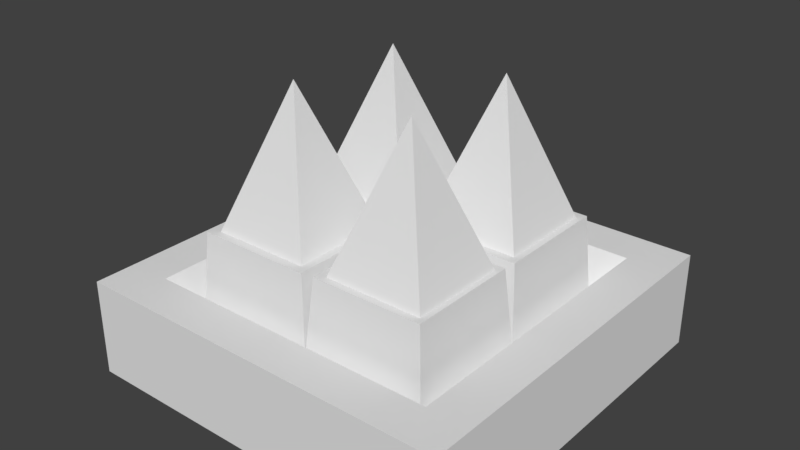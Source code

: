 # Source: Spikes.blend  (saved by Blender 2.78.0; exported with 4.5.12 LTS)
import bpy
from mathutils import Matrix  # noqa: F401  (used for matrix-valued properties, if any)

bpy.ops.wm.read_factory_settings(use_empty=True)
scene = bpy.context.scene
scene.name = 'Scene'

# ---- collections
col_collection_1 = bpy.data.collections.new('Collection 1'); scene.collection.children.link(col_collection_1)

# ---- world
world_world = bpy.data.worlds.new('World'); scene.world = world_world
world_world.color = (0.05088, 0.05088, 0.05088)
world_world.use_sun_shadow = False
world_world.sun_shadow_jitter_overblur = 0.0
world_world.cycles.sampling_method = 'MANUAL'

# ---- meshes
me_cone = bpy.data.meshes.new('Cone')
me_cone.from_pydata([(-0.5361, -0.7953, -0.7305), (0.497, -0.7953, -0.7305), (0.497, -1.828, -0.7305), (-0.01958, -1.312, 0.7305), (-0.5361, -1.828, -0.7305), (0.7855, -0.7953, -0.7305), (1.819, -0.7953, -0.7305), (1.819, -1.828, -0.7305), (1.302, -1.312, 0.7305), (0.7855, -1.828, -0.7305), (0.7855, 0.5166, -0.7305), (1.819, 0.5166, -0.7305), (1.819, -0.5166, -0.7305), (1.302, 5.96e-08, 0.7305), (0.7855, -0.5166, -0.7305), (-0.5166, 0.5166, -0.7305), (0.5166, 0.5166, -0.7305), (0.5166, -0.5166, -0.7305), (0.0, 0.0, 0.7305), (-0.5166, -0.5166, -0.7305)], [], [(0, 3, 1), (1, 3, 2), (2, 3, 4), (4, 3, 0), (0, 1, 2, 4), (5, 8, 6), (6, 8, 7), (7, 8, 9), (9, 8, 5), (5, 6, 7, 9), (10, 13, 11), (11, 13, 12), (12, 13, 14), (14, 13, 10), (10, 11, 12, 14), (15, 18, 16), (16, 18, 17), (17, 18, 19), (19, 18, 15), (15, 16, 17, 19)])
me_cone.use_remesh_preserve_volume = False
me_cone.use_remesh_preserve_attributes = False
me_cone.use_mirror_vertex_groups = False
me_cone.update()
me_cube_001 = bpy.data.meshes.new('Cube.001')
me_cube_001.from_pydata([(-2.0, -2.0, -0.5), (-1.255, -1.255, 0.9735), (-2.0, 2.0, -0.5), (-1.219, 1.219, 0.9735), (2.0, -2.0, -0.5), (1.239, -1.239, 0.9735), (2.0, 2.0, -0.5), (1.251, 1.251, 0.9735), (-1.83, 2.216e-09, 0.5), (0.0, 1.83, 0.5), (1.83, 2.216e-09, 0.5), (0.0, -1.83, 0.5), (-0.08922, 0.08922, 0.9735), (-2.0, 0.0, 0.5), (-2.0, 2.0, 0.5), (0.0, 2.0, 0.5), (2.0, 2.0, 0.5), (2.0, 0.0, 0.5), (2.0, -2.0, 0.5), (0.0, -2.0, 0.5), (-2.0, -2.0, 0.5), (-1.555, 2.805e-09, 0.5), (-1.83, 1.83, 0.5), (0.0, 1.555, 0.5), (1.83, 1.83, 0.5), (1.555, 2.805e-09, 0.5), (1.83, -1.83, 0.5), (0.0, -1.555, 0.5), (-1.83, -1.83, 0.5), (-1.219, 0.08922, 0.9735), (-1.555, 1.555, 0.5), (-0.08922, 1.219, 0.9735), (1.555, 1.555, 0.5), (1.251, 0.0573, 0.9735), (1.555, -1.555, 0.5), (0.06926, -1.239, 0.9735), (-1.555, -1.555, 0.5), (0.0573, 1.251, 0.9735), (0.0573, 0.0573, 0.9735), (-1.255, -0.05314, 0.9735), (-1.308, 1.308, 0.174), (0.0, 1.308, 0.174), (0.06926, -0.06926, 0.9735), (1.239, -0.06926, 0.9735), (1.308, 1.308, 0.174), (-0.05314, -0.05314, 0.9735), (-0.05314, -1.255, 0.9735), (1.308, 0.0, 0.174), (1.308, -1.308, 0.174), (0.0, 0.0, 0.174), (0.0, -1.308, 0.174), (-1.308, 0.0, 0.174), (-1.308, -1.308, 0.174)], [], [(0, 20, 13, 14, 2), (2, 14, 15, 16, 6), (6, 16, 17, 18, 4), (4, 18, 19, 20, 0), (2, 6, 4, 0), (45, 39, 1, 46), (43, 42, 35, 5), (7, 37, 38, 33), (31, 3, 29, 12), (8, 22, 14, 13), (9, 24, 16, 15), (10, 26, 18, 17), (11, 28, 20, 19), (28, 8, 13, 20), (22, 9, 15, 14), (24, 10, 17, 16), (26, 11, 19, 18), (21, 30, 22, 8), (23, 32, 24, 9), (25, 34, 26, 10), (27, 36, 28, 11), (36, 21, 8, 28), (30, 23, 9, 22), (32, 25, 10, 24), (34, 27, 11, 26), (51, 40, 30, 21), (41, 44, 32, 23), (47, 48, 34, 25), (50, 52, 36, 27), (52, 51, 21, 36), (40, 41, 23, 30), (44, 47, 25, 32), (48, 50, 27, 34), (31, 12, 49, 41), (12, 29, 51, 49), (29, 3, 40, 51), (3, 31, 41, 40), (38, 37, 41, 49), (33, 38, 49, 47), (37, 7, 44, 41), (7, 33, 47, 44), (35, 42, 49, 50), (42, 43, 47, 49), (43, 5, 48, 47), (5, 35, 50, 48), (45, 46, 50, 49), (39, 45, 49, 51), (46, 1, 52, 50), (1, 39, 51, 52)])
me_cube_001.use_remesh_preserve_volume = False
me_cube_001.use_remesh_preserve_attributes = False
me_cube_001.use_mirror_vertex_groups = False
me_cube_001.update()

# ---- objects
ob_arrows = bpy.data.objects.new('Arrows', me_cone)
ob_base = bpy.data.objects.new('base', me_cube_001)

# ---- transforms, parenting, visibility, modifiers, constraints
ob_arrows.location = (-0.6309, 0.6544, 1.692)
ob_arrows.lineart.crease_threshold = 0.0
ob_base.location = (0.0, 0.0, 0.0)
ob_base.lineart.crease_threshold = 0.0

# ---- collection membership
col_collection_1.objects.link(ob_arrows)
col_collection_1.objects.link(ob_base)

# ---- scene / render settings (as saved in the file)
scene.frame_start = 1; scene.frame_end = 250; scene.frame_set(1)
scene.render.engine = 'CYCLES'
scene.render.resolution_percentage = 50
scene.render.dither_intensity = 0.0
scene.cycles.use_denoising = False
scene.cycles.samples = 128
scene.cycles.sampling_pattern = 'TABULATED_SOBOL'
scene.cycles.light_sampling_threshold = 0.0
scene.cycles.use_adaptive_sampling = False
scene.cycles.use_light_tree = False
scene.cycles.blur_glossy = 0.0
scene.cycles.sample_clamp_indirect = 0.0
scene.view_settings.view_transform = 'Standard'
bpy.context.view_layer.update()

# ---- added for rendering (the .blend has no active camera and no usable light): camera, sun
cam_auto = bpy.data.cameras.new('AutoCamera')
cam_auto.lens = 50.0
cam_auto.sensor_width = 36.0
cam_auto.clip_end = 1000.0
ob_auto_camera = bpy.data.objects.new('AutoCamera', cam_auto)
scene.collection.objects.link(ob_auto_camera)
ob_auto_camera.location = (5.89109, -7.06931, 5.67414)
ob_auto_camera.rotation_euler = (1.09748, -7.21219e-08, 0.694738)
scene.camera = ob_auto_camera
light_auto_sun = bpy.data.lights.new('AutoSun', 'SUN')
light_auto_sun.energy = 3.0
light_auto_sun.angle = 0.0523599
ob_auto_sun = bpy.data.objects.new('AutoSun', light_auto_sun)
scene.collection.objects.link(ob_auto_sun)
ob_auto_sun.rotation_euler = (0.872665, 0.174533, 0.523599)
bpy.context.view_layer.update()
